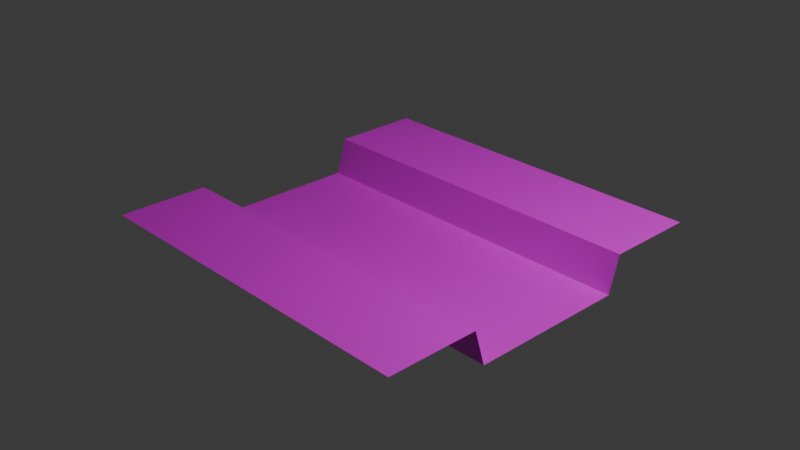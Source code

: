 # Source: world.blend  (saved by Blender 4.1.23; exported with 4.5.12 LTS)
import bpy
from mathutils import Matrix  # noqa: F401  (used for matrix-valued properties, if any)

bpy.ops.wm.read_factory_settings(use_empty=True)
scene = bpy.context.scene
scene.name = 'Scene'

# ---- collections
col_collection = bpy.data.collections.new('Collection'); scene.collection.children.link(col_collection)

# ---- images (referenced by path relative to the original .blend; pixels are not part of the script)
import os
ASSET_DIR = os.environ.get("B2B_ASSET_DIR", "")  # directory of the original .blend (textures are referenced by path, not embedded)
HERE = os.path.dirname(os.path.abspath(__file__))  # packed textures are extracted next to this script under _unpacked/

def load_image(name, relpath, width, height, colorspace="sRGB"):
    """Load a texture the original file referenced (path relative to the .blend, or extracted next to this script)."""
    p = next((c for c in (os.path.join(HERE, relpath), os.path.join(ASSET_DIR, relpath)) if relpath and os.path.exists(c)), "")
    if p:
        img = bpy.data.images.load(p, check_existing=True)
        img.name = name
    else:  # same state as the original file: an image datablock whose file is absent (Cycles renders it pink)
        img = bpy.data.images.new(name, width, height)
        img.source = "FILE"
        img.filepath = "//" + (relpath or name)
    img.colorspace_settings.name = colorspace
    return img
img_grass_03_png = load_image('grass_03.png', 'grass_03.png', 1024, 1024, 'sRGB')
img_grass_01_png = load_image('grass_01.png', 'grass_01.png', 1024, 1024, 'sRGB')
img_tex1_32x32_ce8aae1dec98bbb2_0_png = load_image('tex1_32x32_ce8aae1dec98bbb2_0.png', 'tex1_32x32_ce8aae1dec98bbb2_0.png', 1024, 1024, 'sRGB')

# ---- materials (node trees are filled in below, after node groups)
mat_ground = bpy.data.materials.new('ground')
mat_ground.use_transparent_shadow = False
mat_water_edge = bpy.data.materials.new('water_edge')
mat_water_edge.use_transparent_shadow = False
mat_water = bpy.data.materials.new('water')
mat_water.use_transparent_shadow = False

# ---- material node trees
mat_ground.use_nodes = True; mat_ground.node_tree.nodes.clear()
_N = mat_ground.node_tree.nodes; _L = mat_ground.node_tree.links
n0 = _N.new('ShaderNodeBsdfPrincipled'); n0.name = 'Principled BSDF'; n0.location = (10, 300)
n1 = _N.new('ShaderNodeOutputMaterial'); n1.name = 'Material Output'; n1.location = (300, 300)
n2 = _N.new('ShaderNodeTexImage'); n2.name = 'Image Texture'; n2.location = (-654, 224)
n2.width = 495
n2.image = img_grass_03_png
_L.new(n0.outputs[0], n1.inputs[0])
_L.new(n2.outputs[0], n0.inputs[0])
n1.is_active_output = True
mat_water_edge.use_nodes = True; mat_water_edge.node_tree.nodes.clear()
_N = mat_water_edge.node_tree.nodes; _L = mat_water_edge.node_tree.links
n0 = _N.new('ShaderNodeBsdfPrincipled'); n0.name = 'Principled BSDF'; n0.location = (10, 300)
n1 = _N.new('ShaderNodeOutputMaterial'); n1.name = 'Material Output'; n1.location = (300, 300)
n2 = _N.new('ShaderNodeTexImage'); n2.name = 'Image Texture'; n2.location = (-302, 205)
n2.image = img_grass_01_png
_L.new(n0.outputs[0], n1.inputs[0])
_L.new(n2.outputs[0], n0.inputs[0])
n1.is_active_output = True
mat_water.use_nodes = True; mat_water.node_tree.nodes.clear()
_N = mat_water.node_tree.nodes; _L = mat_water.node_tree.links
n0 = _N.new('ShaderNodeBsdfPrincipled'); n0.name = 'Principled BSDF'; n0.location = (10, 300)
n1 = _N.new('ShaderNodeOutputMaterial'); n1.name = 'Material Output'; n1.location = (300, 300)
n2 = _N.new('ShaderNodeTexImage'); n2.name = 'Image Texture'; n2.location = (-478, 184)
n2.image = img_tex1_32x32_ce8aae1dec98bbb2_0_png
_L.new(n0.outputs[0], n1.inputs[0])
_L.new(n2.outputs[0], n0.inputs[0])
n1.is_active_output = True

# ---- world
world_world = bpy.data.worlds.new('World'); scene.world = world_world
world_world.use_nodes = True; world_world.node_tree.nodes.clear()
_N = world_world.node_tree.nodes; _L = world_world.node_tree.links
n0 = _N.new('ShaderNodeOutputWorld'); n0.name = 'World Output'; n0.location = (300, 300)
n1 = _N.new('ShaderNodeBackground'); n1.name = 'Background'; n1.location = (10, 300)
n1.inputs[0].default_value = (0.05088, 0.05088, 0.05088, 1.0)
_L.new(n1.outputs[0], n0.inputs[0])
n0.is_active_output = True
world_world.color = (0.05088, 0.05088, 0.05088)
world_world.use_sun_shadow = False
world_world.sun_shadow_jitter_overblur = 0.0

# ---- cameras
cam_camera = bpy.data.cameras.new('Camera')
cam_camera.clip_end = 100.0
cam_camera.ortho_scale = 7.314

# ---- lights
light_light = bpy.data.lights.new('Light', 'POINT')
light_light.transmission_factor = 0.0
light_light.energy = 1000.0
light_light.shadow_soft_size = 0.1
light_light.shadow_maximum_resolution = 0.006
light_light.use_absolute_resolution = True

# ---- meshes
me_plane = bpy.data.meshes.new('Plane')
me_plane.from_pydata([(-1.0, -1.0, 0.0), (1.0, -1.0, 0.0), (-1.0, 1.0, 0.0), (1.0, 1.0, 0.0), (-0.3333, -1.0, 0.0), (0.3333, -1.0, 0.0), (0.3333, 1.0, 0.0), (-0.3333, 1.0, 0.0), (-0.263, -1.0, -0.733), (0.263, -1.0, -0.733), (0.263, 1.0, -0.733), (-0.263, 1.0, -0.733), (-0.3166, -0.9971, -0.3932), (0.3166, -0.9971, -0.3932), (-0.3166, 0.9971, -0.3932), (0.3166, 0.9971, -0.3932)], [], [(5, 1, 3, 6), (0, 4, 7, 2), (9, 5, 6, 10), (4, 8, 11, 7), (8, 9, 10, 11), (12, 13, 15, 14)])
me_plane.polygons.foreach_set('material_index', [0, 0, 1, 1, 1, 2])
_uv = me_plane.uv_layers.new(name='UVMap')
_uv.uv.foreach_set('vector', [3.833, -9.5, 10.5, -9.5, 10.5, 10.5, 3.833, 10.5, -9.5, -9.5, -2.833, -9.5, -2.833, 10.5, -9.5, 10.5, -4.272, 0.0117, -4.272, 0.9883, 5.272, 0.9883, 5.272, 0.0117, -4.272, 0.9883, -4.272, 0.0117, 5.272, 0.0117, 5.272, 0.9883, 0.655, 0.03449, 0.66, 0.03449, 0.66, 0.07962, 0.655, 0.07962, -2.666, -9.471, 3.666, -9.471, 3.666, 10.47, -2.666, 10.47])
me_plane.materials.append(mat_ground)
me_plane.materials.append(mat_water_edge)
me_plane.materials.append(mat_water)
me_plane.update()
me_plane_001 = bpy.data.meshes.new('Plane.001')
me_plane_001.from_pydata([(-2.0, -2.0, 0.0), (2.0, -2.0, 0.0), (-2.0, 2.0, 0.0), (2.0, 2.0, 0.0)], [], [(0, 1, 3, 2)])
_uv = me_plane_001.uv_layers.new(name='UVMap')
_uv.uv.foreach_set('vector', [-2.833, -2.833, 3.833, -2.833, 3.833, 3.833, -2.833, 3.833])
me_plane_001.materials.append(mat_ground)
me_plane_001.update()
me_plane_002 = bpy.data.meshes.new('Plane.002')
me_plane_002.from_pydata([(-2.0, -2.0, 0.0), (2.0, -2.0, 0.0), (-2.0, 2.0, 0.0), (2.0, 2.0, 0.0), (-2.0, 1.0, 0.0), (-2.0, -1.0, 0.0), (2.0, -1.0, 0.0), (2.0, 1.0, 0.0), (-2.0, 0.8789, -0.4), (-2.0, -0.8789, -0.4), (2.0, -0.8789, -0.4), (2.0, 0.8789, -0.4)], [], [(4, 7, 3, 2), (0, 1, 6, 5), (5, 6, 10, 9), (9, 10, 11, 8), (7, 4, 8, 11)])
me_plane_002.polygons.foreach_set('material_index', [0, 0, 1, 1, 1])
_uv = me_plane_002.uv_layers.new(name='UVMap')
_uv.uv.foreach_set('vector', [-1.5, 1.5, 2.5, 1.5, 2.5, 2.5, -1.5, 2.5, -1.5, -1.5, 2.5, -1.5, 2.5, -0.5, -1.5, -0.5, -1.5, 0.7667, 2.5, 0.7667, 2.5, 0.3667, -1.5, 0.3667, -1.5, -0.3789, 2.5, -0.3789, 2.5, 1.379, -1.5, 1.379, 2.5, 0.7667, -1.5, 0.7667, -1.5, 0.3667, 2.5, 0.3667])
me_plane_002.materials.append(mat_ground)
me_plane_002.materials.append(mat_water_edge)
me_plane_002.update()
me_plane_003 = bpy.data.meshes.new('Plane.003')
me_plane_003.from_pydata([(-1.0, 1.0, -7.451e-09), (-1.0, -1.0, -7.451e-09), (1.0, 1.0, -7.451e-09), (1.0, -1.0, -7.451e-09), (0.6, 1.0, -7.451e-09), (-0.6, 1.0, -7.451e-09), (-0.6, -1.0, -7.451e-09), (0.6, -1.0, -7.451e-09), (0.4394, 1.0, -0.2), (-0.4394, 1.0, -0.2), (-0.4394, -1.0, -0.2), (0.4394, -1.0, -0.2)], [], [(4, 7, 3, 2), (0, 1, 6, 5), (5, 6, 10, 9), (9, 10, 11, 8), (7, 4, 8, 11)])
me_plane_003.polygons.foreach_set('material_index', [0, 0, 1, 1, 1])
_uv = me_plane_003.uv_layers.new(name='UVMap')
_uv.uv.foreach_set('vector', [2.5, 3.833, 2.5, -2.833, 3.833, -2.833, 3.833, 3.833, -2.833, 3.833, -2.833, -2.833, -1.5, -2.833, -1.5, 3.833, -0.8684, 0.9891, 1.868, 0.9891, 1.868, 0.01088, -0.8684, 0.01088, 0.5569, 0.02186, 0.7284, 0.02186, 0.7284, 0.07903, 0.5569, 0.07903, 1.868, 0.9891, -0.8684, 0.9891, -0.8684, 0.01088, 1.868, 0.01088])
me_plane_003.materials.append(mat_ground)
me_plane_003.materials.append(mat_water_edge)
me_plane_003.update()
me_plane_004 = bpy.data.meshes.new('Plane.004')
me_plane_004.from_pydata([(-1.0, -1.0, 0.0), (1.0, -1.0, 0.0), (-1.0, 0.64, 0.0), (-1.0, -0.64, 0.0), (1.0, -0.64, 0.0), (-0.6406, 0.64, 0.0), (-1.0, 0.42, -0.2), (-1.0, -0.42, -0.2), (1.0, -0.42, -0.2), (-0.6406, 0.42, -0.2), (-1.0, 1.0, -7.451e-09), (-1.0, 0.6406, -7.451e-09), (1.0, 1.0, -7.451e-09), (1.0, -0.6406, -7.451e-09), (0.64, 1.0, -7.451e-09), (-0.64, 1.0, -7.451e-09), (-0.64, 0.6406, -7.451e-09), (0.64, -0.6406, -7.451e-09), (0.42, 1.0, -0.2), (-0.42, 1.0, -0.2), (-0.42, 0.6406, -0.2), (0.42, -0.6406, -0.2), (-1.0, 0.9981, -0.2), (-1.0, -0.42, -0.2), (1.0, -0.42, -0.2), (1.0, 0.9981, -0.2)], [], [(0, 1, 4, 3), (3, 4, 8, 7), (5, 2, 6, 9), (14, 17, 13, 12), (10, 11, 16, 15), (15, 16, 20, 19), (17, 14, 18, 21), (23, 24, 25, 22), (20, 16, 5, 9)])
me_plane_004.polygons.foreach_set('material_index', [0, 1, 1, 0, 0, 1, 1, 1, 1])
_uv = me_plane_004.uv_layers.new(name='UVMap')
_uv.uv.foreach_set('vector', [-2.833, -2.833, 3.833, -2.833, 3.833, -1.5, -2.833, -1.5, -0.8684, 0.9891, 1.868, 0.9891, 1.868, 0.01088, -0.8684, 0.01088, -0.3766, 0.9891, -0.8684, 0.9891, -0.8684, 0.01088, -0.3766, 0.01088, 2.5, 3.833, 2.5, -1.635, 3.833, -1.635, 3.833, 3.833, -2.833, 3.833, -2.833, 2.635, -1.5, 2.635, -1.5, 3.833, -0.8684, 0.9891, -0.3766, 0.9891, -0.3766, 0.01088, -0.8684, 0.01088, 1.377, 0.9891, -0.8684, 0.9891, -0.8684, 0.01088, 1.377, 0.01088, 0.5569, 0.02186, 0.7284, 0.02186, 0.7284, 0.1184, 0.5569, 0.1184, 0.9854, 0.01384, 0.6597, 0.9943, 0.6578, 0.9943, 0.3321, 0.01384])
me_plane_004.materials.append(mat_ground)
me_plane_004.materials.append(mat_water_edge)
me_plane_004.update()

# ---- objects
ob_light = bpy.data.objects.new('Light', light_light)
ob_camera = bpy.data.objects.new('Camera', cam_camera)
ob_plane = bpy.data.objects.new('Plane', me_plane)
ob_piece_flat = bpy.data.objects.new('piece_flat', me_plane_001)
ob_piece_river_horizontal = bpy.data.objects.new('piece_river_horizontal', me_plane_002)
ob_piece_river_vertical = bpy.data.objects.new('piece_river_vertical', me_plane_003)
ob_piece_river_corner = bpy.data.objects.new('piece_river_corner', me_plane_004)

# ---- transforms, parenting, visibility, modifiers, constraints
ob_light.location = (4.076, 1.005, 5.904)
ob_light.rotation_euler = (0.6503, 0.05522, 1.866)
ob_light.lock_rotations_4d = False
ob_light.empty_display_type = 'ARROWS'
ob_light.color = (0.0, 0.0, 0.0, 0.0)
ob_light.lineart.crease_threshold = 0.0
ob_camera.location = (7.359, -6.926, 4.958)
ob_camera.rotation_euler = (1.109, 0.0, 0.8149)
ob_camera.lock_rotations_4d = False
ob_camera.empty_display_type = 'ARROWS'
ob_camera.color = (0.0, 0.0, 0.0, 0.0)
ob_camera.display_type = 'WIRE'
ob_camera.lineart.crease_threshold = 0.0
ob_plane.location = (0.0, 0.0, 0.0)
ob_plane.scale = (10.0, 10.0, 1.0)
ob_plane.hide_render = True
ob_piece_flat.location = (0.0, 0.0, 0.0)
ob_piece_flat.hide_render = True
ob_piece_river_horizontal.location = (0.0, 0.0, 0.0)
ob_piece_river_vertical.location = (0.0, 0.0, 0.0)
ob_piece_river_vertical.scale = (0.64, 0.64, 1.0)
ob_piece_river_vertical.hide_render = True
ob_piece_river_corner.location = (0.0, 0.0, 0.0)
ob_piece_river_corner.scale = (0.64, 0.64, 1.0)
ob_piece_river_corner.hide_render = True

# ---- collection membership
col_collection.objects.link(ob_light)
col_collection.objects.link(ob_camera)
col_collection.objects.link(ob_plane)
col_collection.objects.link(ob_piece_flat)
col_collection.objects.link(ob_piece_river_horizontal)
col_collection.objects.link(ob_piece_river_vertical)
col_collection.objects.link(ob_piece_river_corner)

# ---- scene / render settings (as saved in the file)
scene.camera = ob_camera
scene.frame_start = 1; scene.frame_end = 250; scene.frame_set(1)
scene.render.engine = 'BLENDER_EEVEE_NEXT'
scene.cycles.sampling_pattern = 'TABULATED_SOBOL'
scene.eevee.ray_tracing_options.trace_max_roughness = 0.0
bpy.context.view_layer.update()
